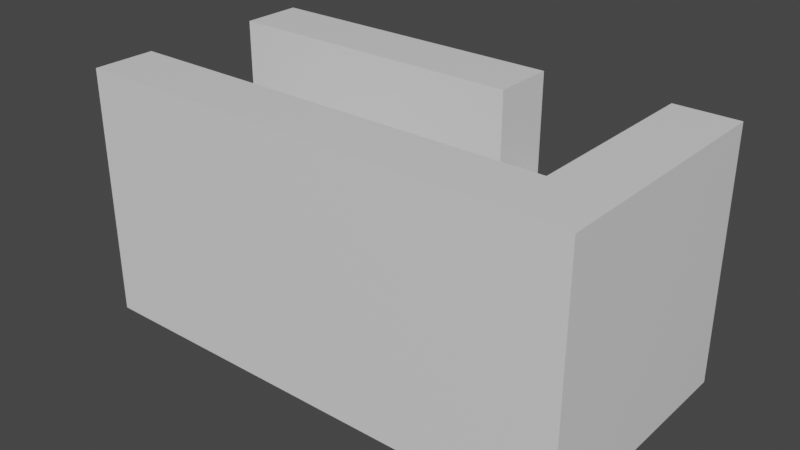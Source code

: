 # Source: Tilemap.blend  (saved by Blender 2.80.75; exported with 4.5.12 LTS)
import bpy
from mathutils import Matrix  # noqa: F401  (used for matrix-valued properties, if any)

bpy.ops.wm.read_factory_settings(use_empty=True)
scene = bpy.context.scene
scene.name = 'Scene'

# ---- materials (node trees are filled in below, after node groups)
mat_material = bpy.data.materials.new('Material')
mat_material.alpha_threshold = 0.0
mat_material.use_transparent_shadow = False
mat_material.line_color = (0.0, 0.0, 0.0, 1.0)
mat_material_001 = bpy.data.materials.new('Material.001')
mat_material_001.alpha_threshold = 0.0
mat_material_001.use_transparent_shadow = False
mat_material_001.line_color = (0.0, 0.0, 0.0, 1.0)

# ---- material node trees
mat_material.use_nodes = True; mat_material.node_tree.nodes.clear()
_N = mat_material.node_tree.nodes; _L = mat_material.node_tree.links
n0 = _N.new('ShaderNodeOutputMaterial'); n0.name = 'Material Output'; n0.location = (300, 300)
n1 = _N.new('ShaderNodeBsdfPrincipled'); n1.name = 'Principled BSDF'; n1.location = (10, 300)
n1.distribution = 'GGX'
n1.subsurface_method = 'BURLEY'
n1.inputs[2].default_value = 0.4
n1.inputs[3].default_value = 1.45
n1.inputs[27].default_value = (0.0, 0.0, 0.0, 1.0)
n1.inputs[28].default_value = 1.0
_L.new(n1.outputs[0], n0.inputs[0])
n0.is_active_output = True
mat_material_001.use_nodes = True; mat_material_001.node_tree.nodes.clear()
_N = mat_material_001.node_tree.nodes; _L = mat_material_001.node_tree.links
n0 = _N.new('ShaderNodeOutputMaterial'); n0.name = 'Material Output'; n0.location = (300, 300)
n1 = _N.new('ShaderNodeBsdfPrincipled'); n1.name = 'Principled BSDF'; n1.location = (10, 300)
n1.distribution = 'GGX'
n1.subsurface_method = 'BURLEY'
n1.inputs[2].default_value = 0.4
n1.inputs[3].default_value = 1.45
n1.inputs[27].default_value = (0.0, 0.0, 0.0, 1.0)
n1.inputs[28].default_value = 1.0
_L.new(n1.outputs[0], n0.inputs[0])
n0.is_active_output = True

# ---- world
world_world = bpy.data.worlds.new('World'); scene.world = world_world
world_world.use_nodes = True; world_world.node_tree.nodes.clear()
_N = world_world.node_tree.nodes; _L = world_world.node_tree.links
n0 = _N.new('ShaderNodeOutputWorld'); n0.name = 'World Output'; n0.location = (300, 300)
n1 = _N.new('ShaderNodeBackground'); n1.name = 'Background'; n1.location = (10, 300)
n1.inputs[0].default_value = (0.05088, 0.05088, 0.05088, 1.0)
_L.new(n1.outputs[0], n0.inputs[0])
n0.is_active_output = True
world_world.color = (0.05088, 0.05088, 0.05088)
world_world.use_sun_shadow = False
world_world.sun_shadow_jitter_overblur = 0.0

# ---- meshes
me_cube = bpy.data.meshes.new('Cube')
me_cube.from_pydata([(1.0, 1.0, 1.0), (1.0, 1.0, -1.0), (1.0, -1.0, 1.0), (1.0, -1.0, -1.0), (-1.0, 1.0, 1.0), (-1.0, 1.0, -1.0), (-1.0, -1.0, 1.0), (-1.0, -1.0, -1.0), (-1.0, -0.5, 1.0), (-1.0, 0.5, 1.0), (-1.0, -0.5, 0.0), (-1.0, 0.5, 0.0), (-1.0, 1.0, 1.0), (-1.0, 1.0, -1.0), (-1.0, -1.0, 1.0), (-1.0, -1.0, -1.0), (-3.0, 1.0, 1.0), (-3.0, 1.0, -1.0), (-3.0, -1.0, 1.0), (-3.0, -1.0, -1.0), (-1.0, -0.5, 1.0), (-3.0, -0.5, 1.0), (-3.0, 0.5, 1.0), (-1.0, 0.5, 1.0), (-3.0, -0.5, 0.0), (-1.0, -0.5, 0.0), (-1.0, 0.5, 0.0), (-3.0, 0.5, 0.0), (0.4986, 1.0, 1.0), (0.4986, -0.5, 1.0), (0.4986, -0.5, 0.0), (0.4986, 0.5, 1.0), (0.4986, 0.5, 0.0), (-0.5014, 1.0, 1.0), (-0.5014, -0.5, 0.0), (-0.5014, 0.5, 1.0), (-0.5014, 0.5, 0.0), (0.4986, 1.0, 0.0), (-0.5014, 1.0, 0.0)], [], [(6, 2, 29, 8), (13, 1, 3, 15), (23, 35, 36, 26), (33, 4, 9, 35), (31, 29, 2, 0), (7, 10, 11, 5), (20, 21, 18, 14), (13, 26, 25, 15), (14, 15, 25, 20), (20, 25, 24, 21), (23, 22, 27, 26), (12, 16, 22, 23), (12, 23, 26, 13), (27, 24, 25, 26), (24, 19, 18, 21), (16, 17, 27, 22), (19, 24, 27, 17), (14, 18, 19, 15), (13, 15, 19, 17), (13, 17, 16, 12), (32, 31, 28, 37), (20, 29, 34, 25), (0, 28, 31), (12, 33, 38, 13), (0, 1, 37, 28), (36, 32, 37, 38), (11, 10, 34, 36), (3, 2, 6, 15), (30, 34, 29), (2, 3, 1, 0), (34, 30, 32, 36), (37, 1, 13, 38), (35, 33, 38, 36), (30, 29, 31, 32)])
me_cube.polygons.foreach_set('material_index', [0, 0, 0, 0, 0, 0, 1, 1, 1, 1, 1, 1, 1, 1, 1, 1, 1, 1, 1, 1, 0, 0, 0, 0, 0, 0, 0, 0, 0, 0, 0, 0, 0, 0])
_uv = me_cube.uv_layers.new(name='UVMap')
_uv.uv.foreach_set('vector', [0.0, 0.0, 0.375, 0.25, 0.4377, 0.1875, 0.0, 0.0, 0.0, 0.0, 0.0, 0.0, 0.0, 0.0, 0.0, 0.0, 0.375, 0.5625, 0.0, 0.0, 0.0, 0.0, 0.25, 0.5625, 0.5627, 0.0, 0.625, 0.0, 0.625, 0.0625, 0.5627, 0.0625, 0.4377, 0.0625, 0.4377, 0.1875, 0.375, 0.25, 0.375, 0.0, 0.0, 0.0, 0.5, 0.5625, 0.5, 0.6875, 0.375, 0.75, 0.375, 0.1875, 0.625, 0.1875, 0.625, 0.25, 0.375, 0.25, 0.625, 0.75, 0.25, 0.5625, 0.25, 0.6875, 0.0, 0.0, 0.375, 0.25, 0.0, 0.0, 0.25, 0.6875, 0.375, 0.6875, 0.375, 0.6875, 0.25, 0.6875, 0.5, 0.5625, 0.625, 0.5625, 0.375, 0.5625, 0.625, 0.6875, 0.5, 0.6875, 0.25, 0.5625, 0.375, 0.0, 0.625, 0.0, 0.625, 0.0625, 0.375, 0.0625, 0.375, 0.0, 0.375, 0.5625, 0.25, 0.5625, 0.625, 0.75, 0.5, 0.6875, 0.5, 0.5625, 0.25, 0.6875, 0.25, 0.5625, 0.5, 0.5625, 0.0, 0.0, 0.625, 0.25, 0.625, 0.5625, 0.625, 0.0, 0.375, 0.75, 0.5, 0.6875, 0.625, 0.6875, 0.0, 0.0, 0.5, 0.5625, 0.5, 0.6875, 0.375, 0.75, 0.375, 0.25, 0.625, 0.25, 0.0, 0.0, 0.0, 0.0, 0.625, 0.75, 0.0, 0.0, 0.0, 0.0, 0.375, 0.75, 0.625, 0.75, 0.375, 0.75, 0.625, 0.0, 0.375, 0.0, 0.0, 0.0, 0.4377, 0.0625, 0.4377, 0.0, 0.0, 0.0, 0.375, 0.6875, 0.4377, 0.1875, 0.0, 0.0, 0.25, 0.6875, 0.375, 0.0, 0.4377, 0.0, 0.4377, 0.0625, 0.0, 0.0, 0.0, 0.0, 0.0, 0.0, 0.0, 0.0, 0.375, 0.0, 0.0, 0.0, 0.0, 0.0, 0.4377, 0.0, 0.0, 0.0, 0.0, 0.0, 0.0, 0.0, 0.0, 0.0, 0.5, 0.6875, 0.5, 0.5625, 0.4377, 0.5937, 0.4377, 0.6563, 0.0, 0.0, 0.375, 0.25, 0.0, 0.0, 0.0, 0.0, 0.0, 0.0, 0.0, 0.0, 0.4377, 0.1875, 0.375, 0.25, 0.0, 0.0, 0.0, 0.0, 0.375, 0.0, 0.4377, 0.5937, 0.0, 0.0, 0.0, 0.0, 0.4377, 0.6563, 0.0, 0.0, 0.0, 0.0, 0.0, 0.0, 0.0, 0.0, 0.5627, 0.0625, 0.5627, 0.0, 0.0, 0.0, 0.0, 0.0, 0.0, 0.0, 0.4377, 0.1875, 0.4377, 0.0625, 0.0, 0.0])
me_cube.materials.append(mat_material)
me_cube.materials.append(mat_material_001)
me_cube.use_remesh_preserve_volume = False
me_cube.use_remesh_preserve_attributes = False
me_cube.use_mirror_vertex_groups = False
me_cube.update()

# ---- objects
ob_tilemap = bpy.data.objects.new('Tilemap', me_cube)

# ---- transforms, parenting, visibility, modifiers, constraints
ob_tilemap.location = (2.0, 0.0, 0.0)
ob_tilemap.lock_rotations_4d = False
ob_tilemap.empty_display_type = 'ARROWS'
ob_tilemap.lineart.crease_threshold = 0.0

# ---- collection membership
scene.collection.objects.link(ob_tilemap)

# ---- scene / render settings (as saved in the file)
scene.frame_start = 1; scene.frame_end = 250; scene.frame_set(1)
scene.render.engine = 'BLENDER_EEVEE_NEXT'
scene.cycles.use_denoising = False
scene.cycles.samples = 128
scene.cycles.sampling_pattern = 'TABULATED_SOBOL'
scene.cycles.use_adaptive_sampling = False
scene.cycles.use_light_tree = False
scene.view_settings.view_transform = 'Filmic'
bpy.context.view_layer.update()

# ---- added for rendering (the .blend has no active camera and no usable light): camera, sun
cam_auto = bpy.data.cameras.new('AutoCamera')
cam_auto.lens = 50.0
cam_auto.sensor_width = 36.0
cam_auto.clip_end = 1000.0
ob_auto_camera = bpy.data.objects.new('AutoCamera', cam_auto)
scene.collection.objects.link(ob_auto_camera)
ob_auto_camera.location = (5.53266, -5.43919, 3.62613)
ob_auto_camera.rotation_euler = (1.09748, -7.21219e-08, 0.694738)
scene.camera = ob_auto_camera
light_auto_sun = bpy.data.lights.new('AutoSun', 'SUN')
light_auto_sun.energy = 3.0
light_auto_sun.angle = 0.0523599
ob_auto_sun = bpy.data.objects.new('AutoSun', light_auto_sun)
scene.collection.objects.link(ob_auto_sun)
ob_auto_sun.rotation_euler = (0.872665, 0.174533, 0.523599)
bpy.context.view_layer.update()
